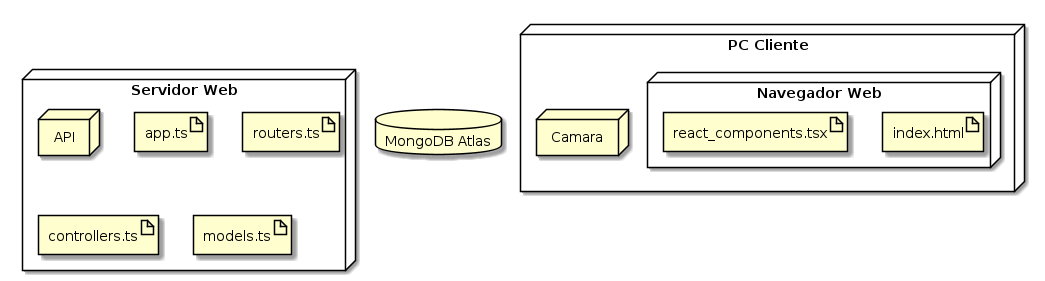

The diagram above was rendered by PlantUML. Its source (embedded in the PNG):
@startuml

node "PC Cliente" {
node Camara
node "Navegador Web" {
artifact index.html
artifact react_components.tsx
}
}
node "Servidor Web" {
node API

artifact app.ts
artifact routers.ts
artifact controllers.ts
artifact models.ts

}
database "MongoDB Atlas"

@enduml